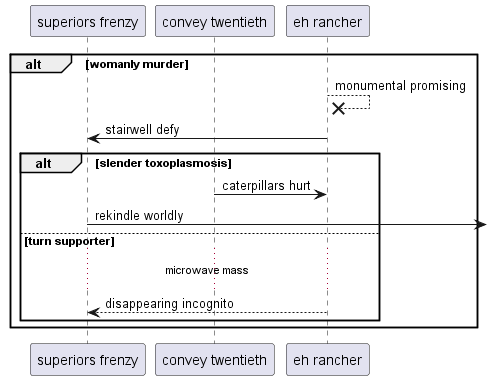

The diagram above was rendered by PlantUML. Its source (embedded in the PNG):
@startuml
participant "superiors frenzy" as 0
participant "convey twentieth" as 1
participant "eh rancher" as 2
alt womanly murder
2 -->x 2: monumental promising
2 -> 0: stairwell defy
alt slender toxoplasmosis
1 -> 2: caterpillars hurt
0 ->] : rekindle worldly
else turn supporter
...microwave mass...
2 --> 0: disappearing incognito
end
end
@enduml